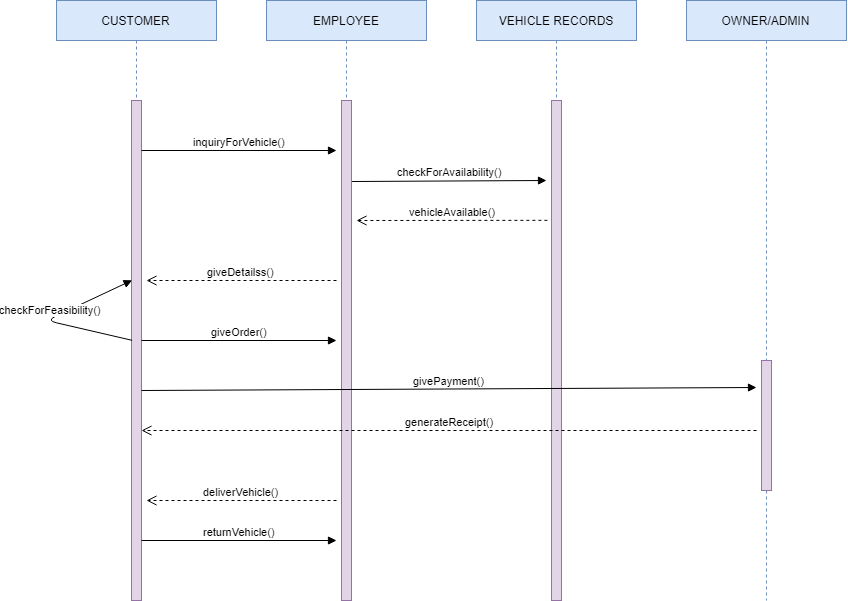

The diagram above was exported from draw.io. Its source (the exported page's mxGraphModel, read from the mxfile embedded in the PNG):
<mxGraphModel dx="2235" dy="899" grid="1" gridSize="10" guides="1" tooltips="1" connect="1" arrows="1" fold="1" page="1" pageScale="1" pageWidth="850" pageHeight="1100" math="0" shadow="0">
  <root>
    <mxCell id="0" />
    <mxCell id="1" parent="0" />
    <mxCell id="8Afv59T_XoD1dYrOiLYd-266" value="CUSTOMER" style="shape=umlLifeline;perimeter=lifelinePerimeter;whiteSpace=wrap;html=1;container=1;collapsible=0;recursiveResize=0;outlineConnect=0;labelBackgroundColor=none;strokeColor=#6c8ebf;strokeWidth=1;fillColor=#dae8fc;align=center;" vertex="1" parent="1">
      <mxGeometry x="20" y="20" width="160" height="600" as="geometry" />
    </mxCell>
    <mxCell id="8Afv59T_XoD1dYrOiLYd-270" value="" style="html=1;points=[];perimeter=orthogonalPerimeter;labelBackgroundColor=none;strokeColor=#9673a6;strokeWidth=1;fillColor=#e1d5e7;align=center;" vertex="1" parent="8Afv59T_XoD1dYrOiLYd-266">
      <mxGeometry x="75" y="100" width="10" height="500" as="geometry" />
    </mxCell>
    <mxCell id="8Afv59T_XoD1dYrOiLYd-280" value="checkForFeasibility()" style="html=1;verticalAlign=bottom;endArrow=block;strokeWidth=1;fontColor=#000000;entryX=0.067;entryY=0.359;entryDx=0;entryDy=0;entryPerimeter=0;exitX=0.1;exitY=0.48;exitDx=0;exitDy=0;exitPerimeter=0;" edge="1" parent="8Afv59T_XoD1dYrOiLYd-266" source="8Afv59T_XoD1dYrOiLYd-270" target="8Afv59T_XoD1dYrOiLYd-270">
      <mxGeometry width="80" relative="1" as="geometry">
        <mxPoint x="70" y="340" as="sourcePoint" />
        <mxPoint x="70" y="320" as="targetPoint" />
        <Array as="points">
          <mxPoint x="-10" y="320" />
        </Array>
      </mxGeometry>
    </mxCell>
    <mxCell id="8Afv59T_XoD1dYrOiLYd-267" value="EMPLOYEE" style="shape=umlLifeline;perimeter=lifelinePerimeter;whiteSpace=wrap;html=1;container=1;collapsible=0;recursiveResize=0;outlineConnect=0;labelBackgroundColor=none;strokeColor=#6c8ebf;strokeWidth=1;fillColor=#dae8fc;align=center;" vertex="1" parent="1">
      <mxGeometry x="230" y="20" width="160" height="600" as="geometry" />
    </mxCell>
    <mxCell id="8Afv59T_XoD1dYrOiLYd-272" value="" style="html=1;points=[];perimeter=orthogonalPerimeter;labelBackgroundColor=none;strokeColor=#9673a6;strokeWidth=1;fillColor=#e1d5e7;align=center;" vertex="1" parent="8Afv59T_XoD1dYrOiLYd-267">
      <mxGeometry x="75" y="100" width="10" height="500" as="geometry" />
    </mxCell>
    <mxCell id="8Afv59T_XoD1dYrOiLYd-276" value="vehicleAvailable()" style="html=1;verticalAlign=bottom;endArrow=open;dashed=1;endSize=8;strokeWidth=1;fontColor=#000000;exitX=-0.4;exitY=0.239;exitDx=0;exitDy=0;exitPerimeter=0;" edge="1" parent="8Afv59T_XoD1dYrOiLYd-267" source="8Afv59T_XoD1dYrOiLYd-271">
      <mxGeometry relative="1" as="geometry">
        <mxPoint x="210" y="220" as="sourcePoint" />
        <mxPoint x="90" y="220" as="targetPoint" />
      </mxGeometry>
    </mxCell>
    <mxCell id="8Afv59T_XoD1dYrOiLYd-268" value="VEHICLE RECORDS" style="shape=umlLifeline;perimeter=lifelinePerimeter;whiteSpace=wrap;html=1;container=1;collapsible=0;recursiveResize=0;outlineConnect=0;labelBackgroundColor=none;strokeColor=#6c8ebf;strokeWidth=1;fillColor=#dae8fc;align=center;" vertex="1" parent="1">
      <mxGeometry x="440" y="20" width="160" height="600" as="geometry" />
    </mxCell>
    <mxCell id="8Afv59T_XoD1dYrOiLYd-271" value="" style="html=1;points=[];perimeter=orthogonalPerimeter;labelBackgroundColor=none;strokeColor=#9673a6;strokeWidth=1;fillColor=#e1d5e7;align=center;" vertex="1" parent="8Afv59T_XoD1dYrOiLYd-268">
      <mxGeometry x="75" y="100" width="10" height="500" as="geometry" />
    </mxCell>
    <mxCell id="8Afv59T_XoD1dYrOiLYd-269" value="OWNER/ADMIN" style="shape=umlLifeline;perimeter=lifelinePerimeter;whiteSpace=wrap;html=1;container=1;collapsible=0;recursiveResize=0;outlineConnect=0;labelBackgroundColor=none;strokeColor=#6c8ebf;strokeWidth=1;fillColor=#dae8fc;align=center;" vertex="1" parent="1">
      <mxGeometry x="650" y="20" width="160" height="600" as="geometry" />
    </mxCell>
    <mxCell id="8Afv59T_XoD1dYrOiLYd-273" value="" style="html=1;points=[];perimeter=orthogonalPerimeter;labelBackgroundColor=none;strokeColor=#9673a6;strokeWidth=1;fillColor=#e1d5e7;align=center;" vertex="1" parent="8Afv59T_XoD1dYrOiLYd-269">
      <mxGeometry x="75" y="360" width="10" height="130" as="geometry" />
    </mxCell>
    <mxCell id="8Afv59T_XoD1dYrOiLYd-274" value="inquiryForVehicle()" style="html=1;verticalAlign=bottom;endArrow=block;strokeWidth=1;fontColor=#000000;" edge="1" parent="1">
      <mxGeometry width="80" relative="1" as="geometry">
        <mxPoint x="105" y="170" as="sourcePoint" />
        <mxPoint x="300" y="170" as="targetPoint" />
      </mxGeometry>
    </mxCell>
    <mxCell id="8Afv59T_XoD1dYrOiLYd-275" value="checkForAvailability()" style="html=1;verticalAlign=bottom;endArrow=block;strokeWidth=1;fontColor=#000000;exitX=1;exitY=0.162;exitDx=0;exitDy=0;exitPerimeter=0;" edge="1" parent="1" source="8Afv59T_XoD1dYrOiLYd-272">
      <mxGeometry width="80" relative="1" as="geometry">
        <mxPoint x="320" y="200" as="sourcePoint" />
        <mxPoint x="510" y="200" as="targetPoint" />
      </mxGeometry>
    </mxCell>
    <mxCell id="8Afv59T_XoD1dYrOiLYd-277" value="giveDetailss()" style="html=1;verticalAlign=bottom;endArrow=open;dashed=1;endSize=8;strokeWidth=1;fontColor=#000000;" edge="1" parent="1">
      <mxGeometry relative="1" as="geometry">
        <mxPoint x="300" y="300" as="sourcePoint" />
        <mxPoint x="110" y="300" as="targetPoint" />
      </mxGeometry>
    </mxCell>
    <mxCell id="8Afv59T_XoD1dYrOiLYd-281" value="giveOrder()" style="html=1;verticalAlign=bottom;endArrow=block;strokeWidth=1;fontColor=#000000;" edge="1" parent="1">
      <mxGeometry width="80" relative="1" as="geometry">
        <mxPoint x="105" y="360" as="sourcePoint" />
        <mxPoint x="300" y="360" as="targetPoint" />
      </mxGeometry>
    </mxCell>
    <mxCell id="8Afv59T_XoD1dYrOiLYd-282" value="givePayment()" style="html=1;verticalAlign=bottom;endArrow=block;strokeWidth=1;fontColor=#000000;" edge="1" parent="1">
      <mxGeometry width="80" relative="1" as="geometry">
        <mxPoint x="105" y="410" as="sourcePoint" />
        <mxPoint x="720" y="407" as="targetPoint" />
      </mxGeometry>
    </mxCell>
    <mxCell id="8Afv59T_XoD1dYrOiLYd-283" value="generateReceipt()" style="html=1;verticalAlign=bottom;endArrow=open;dashed=1;endSize=8;strokeWidth=1;fontColor=#000000;" edge="1" parent="1" target="8Afv59T_XoD1dYrOiLYd-270">
      <mxGeometry relative="1" as="geometry">
        <mxPoint x="720" y="450" as="sourcePoint" />
        <mxPoint x="360" y="450" as="targetPoint" />
      </mxGeometry>
    </mxCell>
    <mxCell id="8Afv59T_XoD1dYrOiLYd-285" value="deliverVehicle()" style="html=1;verticalAlign=bottom;endArrow=open;dashed=1;endSize=8;strokeWidth=1;fontColor=#000000;" edge="1" parent="1">
      <mxGeometry relative="1" as="geometry">
        <mxPoint x="300" y="520" as="sourcePoint" />
        <mxPoint x="110" y="520" as="targetPoint" />
      </mxGeometry>
    </mxCell>
    <mxCell id="8Afv59T_XoD1dYrOiLYd-286" value="returnVehicle()" style="html=1;verticalAlign=bottom;endArrow=block;strokeWidth=1;fontColor=#000000;" edge="1" parent="1">
      <mxGeometry width="80" relative="1" as="geometry">
        <mxPoint x="105" y="560" as="sourcePoint" />
        <mxPoint x="300" y="560" as="targetPoint" />
      </mxGeometry>
    </mxCell>
  </root>
</mxGraphModel>